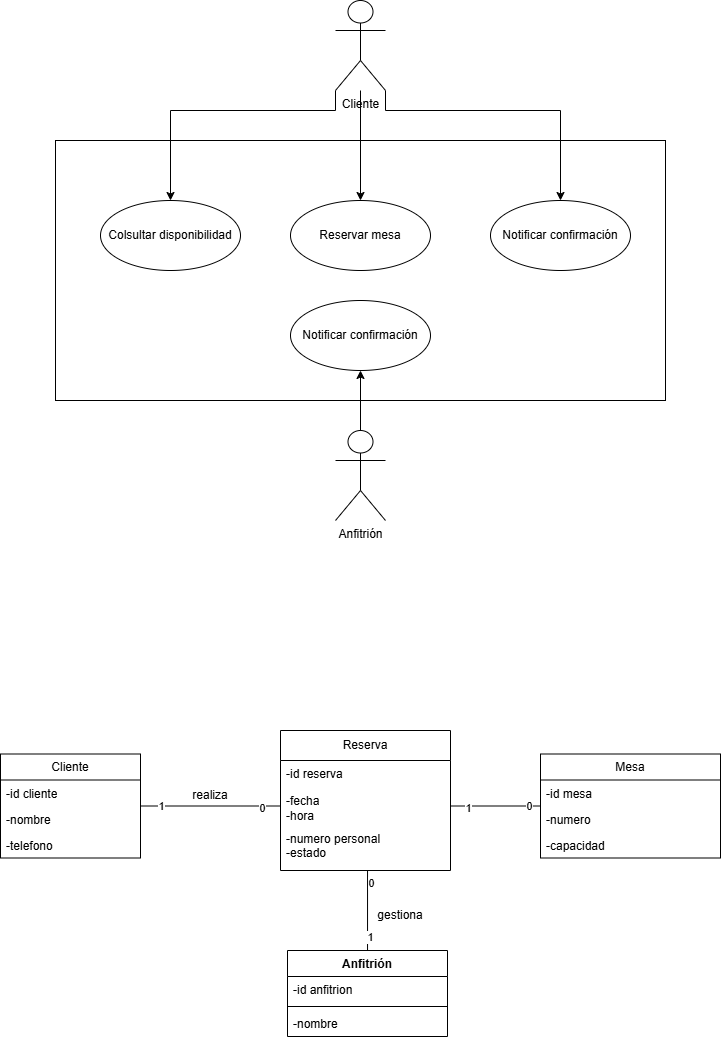

The diagram above was exported from draw.io. Its source (the exported page's mxGraphModel, read from the mxfile embedded in the PNG):
<mxGraphModel dx="859" dy="525" grid="1" gridSize="10" guides="1" tooltips="1" connect="1" arrows="1" fold="1" page="1" pageScale="1" pageWidth="827" pageHeight="1169" math="0" shadow="0">
  <root>
    <mxCell id="0" />
    <mxCell id="1" parent="0" />
    <mxCell id="f2EbGKirjHVOXOfpkBK9-11" parent="1" style="rounded=0;whiteSpace=wrap;html=1;" value="" vertex="1">
      <mxGeometry height="260" width="610" x="115" y="190" as="geometry" />
    </mxCell>
    <mxCell id="f2EbGKirjHVOXOfpkBK9-14" edge="1" parent="1" source="84BJCL3QtyQQI_0jROeU-3" style="edgeStyle=orthogonalEdgeStyle;rounded=0;orthogonalLoop=1;jettySize=auto;html=1;exitX=0.5;exitY=0;exitDx=0;exitDy=0;exitPerimeter=0;entryX=0.5;entryY=1;entryDx=0;entryDy=0;" target="f2EbGKirjHVOXOfpkBK9-12">
      <mxGeometry relative="1" as="geometry" />
    </mxCell>
    <mxCell id="84BJCL3QtyQQI_0jROeU-3" parent="1" style="shape=umlActor;verticalLabelPosition=bottom;verticalAlign=top;html=1;outlineConnect=0;" value="Anfitrión" vertex="1">
      <mxGeometry height="90" width="50" x="395" y="480" as="geometry" />
    </mxCell>
    <mxCell id="f2EbGKirjHVOXOfpkBK9-8" edge="1" parent="1" source="84BJCL3QtyQQI_0jROeU-4" style="edgeStyle=orthogonalEdgeStyle;rounded=0;orthogonalLoop=1;jettySize=auto;html=1;exitX=0;exitY=1;exitDx=0;exitDy=0;exitPerimeter=0;entryX=0.5;entryY=0;entryDx=0;entryDy=0;" target="84BJCL3QtyQQI_0jROeU-13">
      <mxGeometry relative="1" as="geometry">
        <Array as="points">
          <mxPoint x="395" y="160" />
          <mxPoint x="230" y="160" />
        </Array>
      </mxGeometry>
    </mxCell>
    <mxCell id="f2EbGKirjHVOXOfpkBK9-9" edge="1" parent="1" source="84BJCL3QtyQQI_0jROeU-4" style="edgeStyle=orthogonalEdgeStyle;rounded=0;orthogonalLoop=1;jettySize=auto;html=1;exitX=1;exitY=1;exitDx=0;exitDy=0;exitPerimeter=0;entryX=0.5;entryY=0;entryDx=0;entryDy=0;" target="f2EbGKirjHVOXOfpkBK9-3">
      <mxGeometry relative="1" as="geometry">
        <Array as="points">
          <mxPoint x="445" y="160" />
          <mxPoint x="620" y="160" />
        </Array>
      </mxGeometry>
    </mxCell>
    <mxCell id="84BJCL3QtyQQI_0jROeU-4" parent="1" style="shape=umlActor;verticalLabelPosition=bottom;verticalAlign=top;html=1;outlineConnect=0;" value="Cliente" vertex="1">
      <mxGeometry height="90" width="50" x="395" y="50" as="geometry" />
    </mxCell>
    <mxCell id="84BJCL3QtyQQI_0jROeU-13" parent="1" style="ellipse;whiteSpace=wrap;html=1;" value="Colsultar disponibilidad" vertex="1">
      <mxGeometry height="70" width="140" x="160" y="250" as="geometry" />
    </mxCell>
    <mxCell id="f2EbGKirjHVOXOfpkBK9-10" edge="1" parent="1" source="f2EbGKirjHVOXOfpkBK9-1" style="edgeStyle=orthogonalEdgeStyle;rounded=0;orthogonalLoop=1;jettySize=auto;html=1;endArrow=none;endFill=0;startArrow=classic;startFill=1;" target="84BJCL3QtyQQI_0jROeU-4" value="">
      <mxGeometry relative="1" as="geometry" />
    </mxCell>
    <mxCell id="f2EbGKirjHVOXOfpkBK9-1" parent="1" style="ellipse;whiteSpace=wrap;html=1;" value="Reservar mesa" vertex="1">
      <mxGeometry height="70" width="140" x="350" y="250" as="geometry" />
    </mxCell>
    <mxCell id="f2EbGKirjHVOXOfpkBK9-3" parent="1" style="ellipse;whiteSpace=wrap;html=1;" value="Notificar confirmación" vertex="1">
      <mxGeometry height="70" width="140" x="550" y="250" as="geometry" />
    </mxCell>
    <mxCell id="f2EbGKirjHVOXOfpkBK9-12" parent="1" style="ellipse;whiteSpace=wrap;html=1;" value="Notificar confirmación" vertex="1">
      <mxGeometry height="70" width="140" x="350" y="350" as="geometry" />
    </mxCell>
    <mxCell id="f2EbGKirjHVOXOfpkBK9-16" parent="1" style="swimlane;fontStyle=0;childLayout=stackLayout;horizontal=1;startSize=30;fillColor=none;horizontalStack=0;resizeParent=1;resizeParentMax=0;resizeLast=0;collapsible=1;marginBottom=0;whiteSpace=wrap;html=1;" value="Reserva" vertex="1">
      <mxGeometry height="140" width="170" x="340" y="780" as="geometry" />
    </mxCell>
    <mxCell id="f2EbGKirjHVOXOfpkBK9-17" parent="f2EbGKirjHVOXOfpkBK9-16" style="text;strokeColor=none;fillColor=none;align=left;verticalAlign=top;spacingLeft=4;spacingRight=4;overflow=hidden;rotatable=0;points=[[0,0.5],[1,0.5]];portConstraint=eastwest;whiteSpace=wrap;html=1;" value="-id reserva" vertex="1">
      <mxGeometry height="26" width="170" y="30" as="geometry" />
    </mxCell>
    <mxCell id="f2EbGKirjHVOXOfpkBK9-18" parent="f2EbGKirjHVOXOfpkBK9-16" style="text;align=left;verticalAlign=bottom;spacingLeft=4;spacingRight=4;overflow=hidden;rotatable=0;points=[[0,0.5],[1,0.5]];portConstraint=eastwest;whiteSpace=wrap;html=1;perimeterSpacing=0;" value="-fecha&lt;div&gt;-hora&lt;/div&gt;" vertex="1">
      <mxGeometry height="39" width="170" y="56" as="geometry" />
    </mxCell>
    <mxCell id="f2EbGKirjHVOXOfpkBK9-19" parent="f2EbGKirjHVOXOfpkBK9-16" style="text;strokeColor=none;fillColor=none;align=left;verticalAlign=top;spacingLeft=4;spacingRight=4;overflow=hidden;rotatable=0;points=[[0,0.5],[1,0.5]];portConstraint=eastwest;whiteSpace=wrap;html=1;" value="-numero personal&lt;div&gt;-estado&lt;/div&gt;" vertex="1">
      <mxGeometry height="45" width="170" y="95" as="geometry" />
    </mxCell>
    <mxCell id="f2EbGKirjHVOXOfpkBK9-35" edge="1" parent="1" source="f2EbGKirjHVOXOfpkBK9-20" style="edgeStyle=orthogonalEdgeStyle;rounded=0;orthogonalLoop=1;jettySize=auto;html=1;entryX=0;entryY=0.5;entryDx=0;entryDy=0;endArrow=none;endFill=0;" target="f2EbGKirjHVOXOfpkBK9-18">
      <mxGeometry relative="1" as="geometry" />
    </mxCell>
    <mxCell id="f2EbGKirjHVOXOfpkBK9-36" connectable="0" parent="f2EbGKirjHVOXOfpkBK9-35" style="edgeLabel;html=1;align=center;verticalAlign=middle;resizable=0;points=[];" value="1" vertex="1">
      <mxGeometry relative="1" x="-0.7167" as="geometry">
        <mxPoint as="offset" />
      </mxGeometry>
    </mxCell>
    <mxCell id="f2EbGKirjHVOXOfpkBK9-37" connectable="0" parent="f2EbGKirjHVOXOfpkBK9-35" style="edgeLabel;html=1;align=center;verticalAlign=middle;resizable=0;points=[];" value="0" vertex="1">
      <mxGeometry relative="1" x="0.7357" y="-2" as="geometry">
        <mxPoint as="offset" />
      </mxGeometry>
    </mxCell>
    <mxCell id="f2EbGKirjHVOXOfpkBK9-20" parent="1" style="swimlane;fontStyle=0;childLayout=stackLayout;horizontal=1;startSize=26;fillColor=none;horizontalStack=0;resizeParent=1;resizeParentMax=0;resizeLast=0;collapsible=1;marginBottom=0;whiteSpace=wrap;html=1;" value="Cliente" vertex="1">
      <mxGeometry height="104" width="140" x="60" y="803.5" as="geometry" />
    </mxCell>
    <mxCell id="f2EbGKirjHVOXOfpkBK9-21" parent="f2EbGKirjHVOXOfpkBK9-20" style="text;strokeColor=none;fillColor=none;align=left;verticalAlign=top;spacingLeft=4;spacingRight=4;overflow=hidden;rotatable=0;points=[[0,0.5],[1,0.5]];portConstraint=eastwest;whiteSpace=wrap;html=1;" value="-id cliente" vertex="1">
      <mxGeometry height="26" width="140" y="26" as="geometry" />
    </mxCell>
    <mxCell id="f2EbGKirjHVOXOfpkBK9-22" parent="f2EbGKirjHVOXOfpkBK9-20" style="text;strokeColor=none;fillColor=none;align=left;verticalAlign=top;spacingLeft=4;spacingRight=4;overflow=hidden;rotatable=0;points=[[0,0.5],[1,0.5]];portConstraint=eastwest;whiteSpace=wrap;html=1;" value="-nombre" vertex="1">
      <mxGeometry height="26" width="140" y="52" as="geometry" />
    </mxCell>
    <mxCell id="f2EbGKirjHVOXOfpkBK9-23" parent="f2EbGKirjHVOXOfpkBK9-20" style="text;strokeColor=none;fillColor=none;align=left;verticalAlign=top;spacingLeft=4;spacingRight=4;overflow=hidden;rotatable=0;points=[[0,0.5],[1,0.5]];portConstraint=eastwest;whiteSpace=wrap;html=1;" value="-telefono" vertex="1">
      <mxGeometry height="26" width="140" y="78" as="geometry" />
    </mxCell>
    <mxCell id="f2EbGKirjHVOXOfpkBK9-27" parent="1" style="swimlane;fontStyle=1;align=center;verticalAlign=top;childLayout=stackLayout;horizontal=1;startSize=26;horizontalStack=0;resizeParent=1;resizeParentMax=0;resizeLast=0;collapsible=1;marginBottom=0;whiteSpace=wrap;html=1;" value="Anfitrión" vertex="1">
      <mxGeometry height="86" width="160" x="347" y="1000" as="geometry" />
    </mxCell>
    <mxCell id="f2EbGKirjHVOXOfpkBK9-28" parent="f2EbGKirjHVOXOfpkBK9-27" style="text;strokeColor=none;fillColor=none;align=left;verticalAlign=top;spacingLeft=4;spacingRight=4;overflow=hidden;rotatable=0;points=[[0,0.5],[1,0.5]];portConstraint=eastwest;whiteSpace=wrap;html=1;" value="-id anfitrion" vertex="1">
      <mxGeometry height="26" width="160" y="26" as="geometry" />
    </mxCell>
    <mxCell id="f2EbGKirjHVOXOfpkBK9-29" parent="f2EbGKirjHVOXOfpkBK9-27" style="line;strokeWidth=1;fillColor=none;align=left;verticalAlign=middle;spacingTop=-1;spacingLeft=3;spacingRight=3;rotatable=0;labelPosition=right;points=[];portConstraint=eastwest;strokeColor=inherit;" value="" vertex="1">
      <mxGeometry height="8" width="160" y="52" as="geometry" />
    </mxCell>
    <mxCell id="f2EbGKirjHVOXOfpkBK9-30" parent="f2EbGKirjHVOXOfpkBK9-27" style="text;strokeColor=none;fillColor=none;align=left;verticalAlign=top;spacingLeft=4;spacingRight=4;overflow=hidden;rotatable=0;points=[[0,0.5],[1,0.5]];portConstraint=eastwest;whiteSpace=wrap;html=1;" value="-nombre" vertex="1">
      <mxGeometry height="26" width="160" y="60" as="geometry" />
    </mxCell>
    <mxCell id="f2EbGKirjHVOXOfpkBK9-41" edge="1" parent="1" source="f2EbGKirjHVOXOfpkBK9-31" style="edgeStyle=orthogonalEdgeStyle;rounded=0;orthogonalLoop=1;jettySize=auto;html=1;entryX=1;entryY=0.5;entryDx=0;entryDy=0;endArrow=none;endFill=0;" target="f2EbGKirjHVOXOfpkBK9-18">
      <mxGeometry relative="1" as="geometry" />
    </mxCell>
    <mxCell id="f2EbGKirjHVOXOfpkBK9-42" connectable="0" parent="f2EbGKirjHVOXOfpkBK9-41" style="edgeLabel;html=1;align=center;verticalAlign=middle;resizable=0;points=[];" value="1" vertex="1">
      <mxGeometry relative="1" x="0.6222" y="2" as="geometry">
        <mxPoint as="offset" />
      </mxGeometry>
    </mxCell>
    <mxCell id="f2EbGKirjHVOXOfpkBK9-43" connectable="0" parent="f2EbGKirjHVOXOfpkBK9-41" style="edgeLabel;html=1;align=center;verticalAlign=middle;resizable=0;points=[];" value="0" vertex="1">
      <mxGeometry relative="1" x="-0.7333" as="geometry">
        <mxPoint as="offset" />
      </mxGeometry>
    </mxCell>
    <mxCell id="f2EbGKirjHVOXOfpkBK9-31" parent="1" style="swimlane;fontStyle=0;childLayout=stackLayout;horizontal=1;startSize=26;fillColor=none;horizontalStack=0;resizeParent=1;resizeParentMax=0;resizeLast=0;collapsible=1;marginBottom=0;whiteSpace=wrap;html=1;" value="Mesa" vertex="1">
      <mxGeometry height="104" width="180" x="600" y="803.5" as="geometry" />
    </mxCell>
    <mxCell id="f2EbGKirjHVOXOfpkBK9-32" parent="f2EbGKirjHVOXOfpkBK9-31" style="text;strokeColor=none;fillColor=none;align=left;verticalAlign=top;spacingLeft=4;spacingRight=4;overflow=hidden;rotatable=0;points=[[0,0.5],[1,0.5]];portConstraint=eastwest;whiteSpace=wrap;html=1;" value="-id mesa" vertex="1">
      <mxGeometry height="26" width="180" y="26" as="geometry" />
    </mxCell>
    <mxCell id="f2EbGKirjHVOXOfpkBK9-33" parent="f2EbGKirjHVOXOfpkBK9-31" style="text;strokeColor=none;fillColor=none;align=left;verticalAlign=top;spacingLeft=4;spacingRight=4;overflow=hidden;rotatable=0;points=[[0,0.5],[1,0.5]];portConstraint=eastwest;whiteSpace=wrap;html=1;" value="-numero" vertex="1">
      <mxGeometry height="26" width="180" y="52" as="geometry" />
    </mxCell>
    <mxCell id="f2EbGKirjHVOXOfpkBK9-34" parent="f2EbGKirjHVOXOfpkBK9-31" style="text;strokeColor=none;fillColor=none;align=left;verticalAlign=top;spacingLeft=4;spacingRight=4;overflow=hidden;rotatable=0;points=[[0,0.5],[1,0.5]];portConstraint=eastwest;whiteSpace=wrap;html=1;" value="-capacidad" vertex="1">
      <mxGeometry height="26" width="180" y="78" as="geometry" />
    </mxCell>
    <mxCell id="f2EbGKirjHVOXOfpkBK9-38" edge="1" parent="1" source="f2EbGKirjHVOXOfpkBK9-27" style="edgeStyle=orthogonalEdgeStyle;rounded=0;orthogonalLoop=1;jettySize=auto;html=1;entryX=0.512;entryY=1;entryDx=0;entryDy=0;entryPerimeter=0;endArrow=none;endFill=0;" target="f2EbGKirjHVOXOfpkBK9-19">
      <mxGeometry relative="1" as="geometry" />
    </mxCell>
    <mxCell id="f2EbGKirjHVOXOfpkBK9-39" connectable="0" parent="f2EbGKirjHVOXOfpkBK9-38" style="edgeLabel;html=1;align=center;verticalAlign=middle;resizable=0;points=[];" value="1" vertex="1">
      <mxGeometry relative="1" x="-0.65" y="-2" as="geometry">
        <mxPoint as="offset" />
      </mxGeometry>
    </mxCell>
    <mxCell id="f2EbGKirjHVOXOfpkBK9-40" connectable="0" parent="f2EbGKirjHVOXOfpkBK9-38" style="edgeLabel;html=1;align=center;verticalAlign=middle;resizable=0;points=[];" value="0" vertex="1">
      <mxGeometry relative="1" x="0.7" y="-3" as="geometry">
        <mxPoint as="offset" />
      </mxGeometry>
    </mxCell>
    <mxCell id="f2EbGKirjHVOXOfpkBK9-44" parent="1" style="text;html=1;whiteSpace=wrap;strokeColor=none;fillColor=none;align=center;verticalAlign=middle;rounded=0;" value="realiza" vertex="1">
      <mxGeometry height="30" width="60" x="240" y="830" as="geometry" />
    </mxCell>
    <mxCell id="f2EbGKirjHVOXOfpkBK9-45" parent="1" style="text;html=1;whiteSpace=wrap;strokeColor=none;fillColor=none;align=center;verticalAlign=middle;rounded=0;" value="gestiona" vertex="1">
      <mxGeometry height="30" width="60" x="430" y="950" as="geometry" />
    </mxCell>
  </root>
</mxGraphModel>